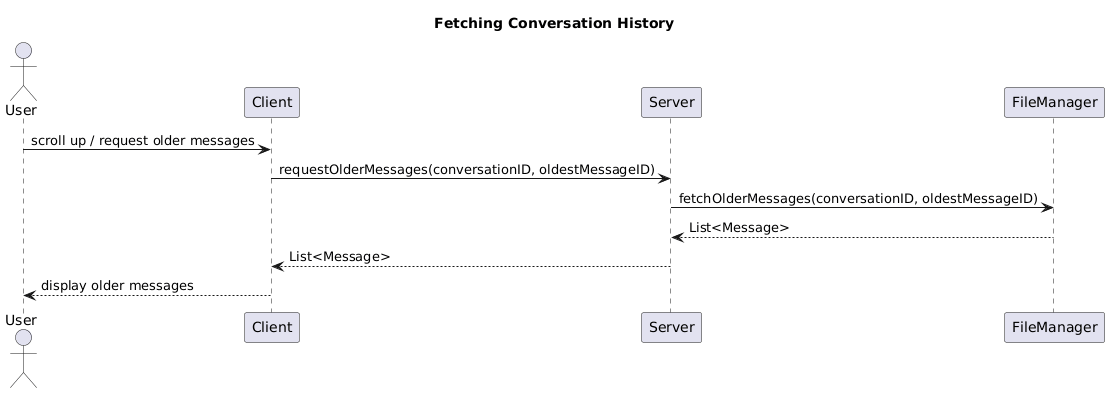

The diagram above was rendered by PlantUML. Its source (embedded in the PNG):
@startuml
title Fetching Conversation History
actor User
participant Client
participant Server
participant FileManager

User -> Client : scroll up / request older messages
Client -> Server : requestOlderMessages(conversationID, oldestMessageID)
Server -> FileManager : fetchOlderMessages(conversationID, oldestMessageID)
FileManager --> Server : List<Message>
Server --> Client : List<Message>
Client --> User : display older messages
@enduml